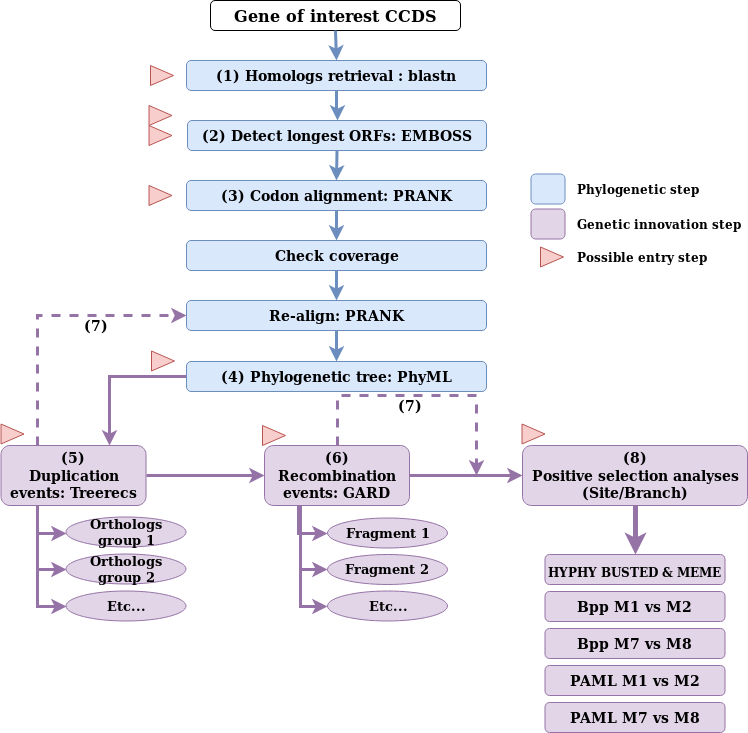

The diagram above was exported from draw.io. Its source (the exported page's mxGraphModel, read from the mxfile embedded in the PNG):
<mxGraphModel dx="868" dy="417" grid="1" gridSize="10" guides="1" tooltips="1" connect="1" arrows="1" fold="1" page="1" pageScale="1" pageWidth="827" pageHeight="1169" math="0" shadow="0">
  <root>
    <mxCell id="0" />
    <mxCell id="1" parent="0" />
    <mxCell id="El3nST1UQ6HG7n_KYnwM-1" value="&lt;div style=&quot;font-size: 16px&quot;&gt;&lt;b&gt;&lt;font style=&quot;font-size: 16px&quot;&gt;Gene of interest CCDS&lt;br&gt;&lt;/font&gt;&lt;/b&gt;&lt;/div&gt;" style="rounded=1;whiteSpace=wrap;html=1;" parent="1" vertex="1">
      <mxGeometry x="294" y="25" width="250" height="30" as="geometry" />
    </mxCell>
    <mxCell id="El3nST1UQ6HG7n_KYnwM-17" style="edgeStyle=orthogonalEdgeStyle;rounded=0;orthogonalLoop=1;jettySize=auto;html=1;fillColor=#dae8fc;strokeColor=#6c8ebf;strokeWidth=3;" parent="1" source="El3nST1UQ6HG7n_KYnwM-2" target="El3nST1UQ6HG7n_KYnwM-3" edge="1">
      <mxGeometry relative="1" as="geometry" />
    </mxCell>
    <mxCell id="El3nST1UQ6HG7n_KYnwM-2" value="&lt;font style=&quot;font-size: 14px&quot;&gt;&lt;b&gt;(1) Homologs retrieval : blastn&lt;br&gt;&lt;/b&gt;&lt;/font&gt;" style="rounded=1;whiteSpace=wrap;html=1;fillColor=#dae8fc;strokeColor=#6c8ebf;" parent="1" vertex="1">
      <mxGeometry x="270" y="85" width="300" height="30" as="geometry" />
    </mxCell>
    <mxCell id="El3nST1UQ6HG7n_KYnwM-3" value="&lt;div style=&quot;font-size: 14px&quot;&gt;&lt;font style=&quot;font-size: 14px&quot;&gt;&lt;b&gt;&lt;font style=&quot;font-size: 14px&quot;&gt;(2) Detect longest ORFs: EMBOSS&lt;br&gt;&lt;/font&gt;&lt;/b&gt;&lt;/font&gt;&lt;/div&gt;" style="rounded=1;whiteSpace=wrap;html=1;fillColor=#dae8fc;strokeColor=#6c8ebf;" parent="1" vertex="1">
      <mxGeometry x="271" y="145" width="299" height="30" as="geometry" />
    </mxCell>
    <mxCell id="zJh7WvwJt32J3r3grCF2-1" style="edgeStyle=orthogonalEdgeStyle;rounded=0;orthogonalLoop=1;jettySize=auto;html=1;exitX=0.5;exitY=1;exitDx=0;exitDy=0;entryX=0.5;entryY=0;entryDx=0;entryDy=0;fillColor=#dae8fc;strokeColor=#6c8ebf;strokeWidth=3;" parent="1" source="El3nST1UQ6HG7n_KYnwM-4" target="El3nST1UQ6HG7n_KYnwM-9" edge="1">
      <mxGeometry relative="1" as="geometry" />
    </mxCell>
    <mxCell id="El3nST1UQ6HG7n_KYnwM-4" value="&lt;div style=&quot;font-size: 14px&quot;&gt;&lt;font style=&quot;font-size: 14px&quot;&gt;&lt;b&gt;(3) Codon alignment: PRANK&lt;br&gt;&lt;/b&gt;&lt;/font&gt;&lt;/div&gt;" style="rounded=1;whiteSpace=wrap;html=1;fillColor=#dae8fc;strokeColor=#6c8ebf;" parent="1" vertex="1">
      <mxGeometry x="270" y="205" width="300" height="30" as="geometry" />
    </mxCell>
    <mxCell id="zJh7WvwJt32J3r3grCF2-30" style="edgeStyle=orthogonalEdgeStyle;rounded=0;orthogonalLoop=1;jettySize=auto;html=1;exitX=0;exitY=0.5;exitDx=0;exitDy=0;strokeWidth=3;fontSize=16;fillColor=#e1d5e7;strokeColor=#9673a6;entryX=0.75;entryY=0;entryDx=0;entryDy=0;" parent="1" source="El3nST1UQ6HG7n_KYnwM-5" target="El3nST1UQ6HG7n_KYnwM-7" edge="1">
      <mxGeometry relative="1" as="geometry" />
    </mxCell>
    <mxCell id="El3nST1UQ6HG7n_KYnwM-5" value="&lt;div style=&quot;font-size: 14px&quot;&gt;&lt;font style=&quot;font-size: 14px&quot;&gt;&lt;b&gt;(4) Phylogenetic tree: PhyML&lt;br&gt;&lt;/b&gt;&lt;/font&gt;&lt;/div&gt;" style="rounded=1;whiteSpace=wrap;html=1;fillColor=#dae8fc;strokeColor=#6c8ebf;" parent="1" vertex="1">
      <mxGeometry x="270" y="386" width="300" height="30" as="geometry" />
    </mxCell>
    <mxCell id="zJh7WvwJt32J3r3grCF2-32" style="edgeStyle=orthogonalEdgeStyle;rounded=0;orthogonalLoop=1;jettySize=auto;html=1;exitX=0.5;exitY=1;exitDx=0;exitDy=0;entryX=0.5;entryY=0;entryDx=0;entryDy=0;strokeWidth=5;fontSize=16;fillColor=#e1d5e7;strokeColor=#9673a6;" parent="1" source="El3nST1UQ6HG7n_KYnwM-6" target="El3nST1UQ6HG7n_KYnwM-62" edge="1">
      <mxGeometry relative="1" as="geometry" />
    </mxCell>
    <mxCell id="El3nST1UQ6HG7n_KYnwM-6" value="&lt;div style=&quot;font-size: 14px&quot;&gt;&lt;font style=&quot;font-size: 14px&quot;&gt;&lt;b&gt;(8)&lt;br&gt;&lt;/b&gt;&lt;/font&gt;&lt;/div&gt;&lt;div style=&quot;font-size: 14px&quot;&gt;&lt;font style=&quot;font-size: 14px&quot;&gt;&lt;b&gt;Positive selection analyses&lt;/b&gt;&lt;/font&gt;&lt;/div&gt;&lt;div style=&quot;font-size: 14px&quot;&gt;&lt;font style=&quot;font-size: 14px&quot;&gt;&lt;b&gt;&lt;font style=&quot;font-size: 14px&quot;&gt;(Site/Branch)&lt;/font&gt;&lt;/b&gt;&lt;br&gt;&lt;/font&gt;&lt;/div&gt;" style="rounded=1;whiteSpace=wrap;html=1;fillColor=#e1d5e7;strokeColor=#9673a6;" parent="1" vertex="1">
      <mxGeometry x="606" y="470" width="225" height="60" as="geometry" />
    </mxCell>
    <mxCell id="zJh7WvwJt32J3r3grCF2-6" style="edgeStyle=orthogonalEdgeStyle;rounded=0;orthogonalLoop=1;jettySize=auto;html=1;exitX=0.25;exitY=1;exitDx=0;exitDy=0;entryX=0;entryY=0.5;entryDx=0;entryDy=0;strokeWidth=3;fillColor=#e1d5e7;strokeColor=#9673a6;" parent="1" source="El3nST1UQ6HG7n_KYnwM-7" target="El3nST1UQ6HG7n_KYnwM-46" edge="1">
      <mxGeometry relative="1" as="geometry" />
    </mxCell>
    <mxCell id="zJh7WvwJt32J3r3grCF2-7" style="edgeStyle=orthogonalEdgeStyle;rounded=0;orthogonalLoop=1;jettySize=auto;html=1;entryX=0;entryY=0.5;entryDx=0;entryDy=0;strokeWidth=3;fillColor=#e1d5e7;strokeColor=#9673a6;exitX=0.25;exitY=1;exitDx=0;exitDy=0;" parent="1" source="El3nST1UQ6HG7n_KYnwM-7" target="El3nST1UQ6HG7n_KYnwM-49" edge="1">
      <mxGeometry relative="1" as="geometry">
        <mxPoint x="139.5" y="539" as="sourcePoint" />
      </mxGeometry>
    </mxCell>
    <mxCell id="zJh7WvwJt32J3r3grCF2-17" style="edgeStyle=orthogonalEdgeStyle;rounded=0;orthogonalLoop=1;jettySize=auto;html=1;exitX=1;exitY=0.5;exitDx=0;exitDy=0;entryX=0;entryY=0.5;entryDx=0;entryDy=0;strokeWidth=3;fontSize=16;fillColor=#e1d5e7;strokeColor=#9673a6;" parent="1" source="El3nST1UQ6HG7n_KYnwM-7" target="El3nST1UQ6HG7n_KYnwM-8" edge="1">
      <mxGeometry relative="1" as="geometry" />
    </mxCell>
    <mxCell id="zJh7WvwJt32J3r3grCF2-33" style="edgeStyle=orthogonalEdgeStyle;rounded=0;orthogonalLoop=1;jettySize=auto;html=1;exitX=0.25;exitY=0;exitDx=0;exitDy=0;entryX=0;entryY=0.5;entryDx=0;entryDy=0;strokeWidth=3;fontSize=16;fillColor=#e1d5e7;strokeColor=#9673a6;dashed=1;" parent="1" source="El3nST1UQ6HG7n_KYnwM-7" target="El3nST1UQ6HG7n_KYnwM-10" edge="1">
      <mxGeometry relative="1" as="geometry" />
    </mxCell>
    <mxCell id="El3nST1UQ6HG7n_KYnwM-7" value="&lt;div style=&quot;font-size: 14px&quot;&gt;&lt;font style=&quot;font-size: 14px&quot;&gt;&lt;b&gt;&lt;font style=&quot;font-size: 14px&quot;&gt;(5) &lt;br&gt;&lt;/font&gt;&lt;/b&gt;&lt;/font&gt;&lt;/div&gt;&lt;div style=&quot;font-size: 14px&quot;&gt;&lt;font style=&quot;font-size: 14px&quot;&gt;&lt;b&gt;&lt;font style=&quot;font-size: 14px&quot;&gt;Duplication events: Treerecs&lt;br&gt;&lt;/font&gt;&lt;/b&gt;&lt;/font&gt;&lt;/div&gt;" style="rounded=1;whiteSpace=wrap;html=1;fillColor=#e1d5e7;strokeColor=#9673a6;" parent="1" vertex="1">
      <mxGeometry x="84.5" y="470" width="145" height="60" as="geometry" />
    </mxCell>
    <mxCell id="zJh7WvwJt32J3r3grCF2-9" style="edgeStyle=orthogonalEdgeStyle;rounded=0;orthogonalLoop=1;jettySize=auto;html=1;exitX=0.25;exitY=1;exitDx=0;exitDy=0;entryX=0;entryY=0.5;entryDx=0;entryDy=0;strokeWidth=3;fillColor=#e1d5e7;strokeColor=#9673a6;" parent="1" source="El3nST1UQ6HG7n_KYnwM-8" target="El3nST1UQ6HG7n_KYnwM-50" edge="1">
      <mxGeometry relative="1" as="geometry">
        <Array as="points">
          <mxPoint x="382" y="558" />
        </Array>
      </mxGeometry>
    </mxCell>
    <mxCell id="zJh7WvwJt32J3r3grCF2-10" style="edgeStyle=orthogonalEdgeStyle;rounded=0;orthogonalLoop=1;jettySize=auto;html=1;exitX=0.25;exitY=1;exitDx=0;exitDy=0;entryX=0;entryY=0.5;entryDx=0;entryDy=0;strokeWidth=3;fillColor=#e1d5e7;strokeColor=#9673a6;" parent="1" source="El3nST1UQ6HG7n_KYnwM-8" target="El3nST1UQ6HG7n_KYnwM-51" edge="1">
      <mxGeometry relative="1" as="geometry" />
    </mxCell>
    <mxCell id="zJh7WvwJt32J3r3grCF2-11" style="edgeStyle=orthogonalEdgeStyle;rounded=0;orthogonalLoop=1;jettySize=auto;html=1;exitX=0.25;exitY=1;exitDx=0;exitDy=0;entryX=0;entryY=0.5;entryDx=0;entryDy=0;strokeWidth=3;fillColor=#e1d5e7;strokeColor=#9673a6;" parent="1" source="El3nST1UQ6HG7n_KYnwM-8" target="zJh7WvwJt32J3r3grCF2-8" edge="1">
      <mxGeometry relative="1" as="geometry" />
    </mxCell>
    <mxCell id="zJh7WvwJt32J3r3grCF2-18" style="edgeStyle=orthogonalEdgeStyle;rounded=0;orthogonalLoop=1;jettySize=auto;html=1;exitX=1;exitY=0.5;exitDx=0;exitDy=0;entryX=0;entryY=0.5;entryDx=0;entryDy=0;strokeWidth=3;fontSize=16;fillColor=#e1d5e7;strokeColor=#9673a6;" parent="1" source="El3nST1UQ6HG7n_KYnwM-8" target="El3nST1UQ6HG7n_KYnwM-6" edge="1">
      <mxGeometry relative="1" as="geometry" />
    </mxCell>
    <mxCell id="zJh7WvwJt32J3r3grCF2-46" style="edgeStyle=orthogonalEdgeStyle;rounded=0;orthogonalLoop=1;jettySize=auto;html=1;exitX=0.5;exitY=0;exitDx=0;exitDy=0;dashed=1;strokeWidth=3;fontSize=16;fillColor=#e1d5e7;strokeColor=#9673a6;" parent="1" source="El3nST1UQ6HG7n_KYnwM-8" edge="1">
      <mxGeometry relative="1" as="geometry">
        <mxPoint x="560" y="500" as="targetPoint" />
        <Array as="points">
          <mxPoint x="421" y="420" />
          <mxPoint x="560" y="420" />
          <mxPoint x="560" y="500" />
        </Array>
      </mxGeometry>
    </mxCell>
    <mxCell id="El3nST1UQ6HG7n_KYnwM-8" value="&lt;div style=&quot;font-size: 14px&quot;&gt;&lt;font style=&quot;font-size: 14px&quot;&gt;&lt;b&gt;&lt;font style=&quot;font-size: 14px&quot;&gt;(6) Recombination events: GARD&lt;br&gt;&lt;/font&gt;&lt;/b&gt;&lt;/font&gt;&lt;/div&gt;" style="rounded=1;whiteSpace=wrap;html=1;fillColor=#e1d5e7;strokeColor=#9673a6;" parent="1" vertex="1">
      <mxGeometry x="348" y="470" width="145" height="60" as="geometry" />
    </mxCell>
    <mxCell id="zJh7WvwJt32J3r3grCF2-4" style="edgeStyle=orthogonalEdgeStyle;rounded=0;orthogonalLoop=1;jettySize=auto;html=1;exitX=0.5;exitY=1;exitDx=0;exitDy=0;entryX=0.5;entryY=0;entryDx=0;entryDy=0;strokeWidth=3;fillColor=#dae8fc;strokeColor=#6c8ebf;" parent="1" source="El3nST1UQ6HG7n_KYnwM-9" target="El3nST1UQ6HG7n_KYnwM-10" edge="1">
      <mxGeometry relative="1" as="geometry" />
    </mxCell>
    <mxCell id="El3nST1UQ6HG7n_KYnwM-9" value="&lt;font style=&quot;font-size: 14px&quot;&gt;&lt;b&gt;&lt;font style=&quot;font-size: 14px&quot;&gt;Check coverage&lt;/font&gt;&lt;/b&gt;&lt;/font&gt;" style="rounded=1;whiteSpace=wrap;html=1;fillColor=#dae8fc;strokeColor=#6c8ebf;" parent="1" vertex="1">
      <mxGeometry x="270" y="265" width="300" height="30" as="geometry" />
    </mxCell>
    <mxCell id="El3nST1UQ6HG7n_KYnwM-10" value="&lt;div style=&quot;font-size: 14px&quot;&gt;&lt;font style=&quot;font-size: 14px&quot;&gt;&lt;b&gt;Re-align: PRANK&lt;br&gt;&lt;/b&gt;&lt;/font&gt;&lt;/div&gt;" style="rounded=1;whiteSpace=wrap;html=1;fillColor=#dae8fc;strokeColor=#6c8ebf;" parent="1" vertex="1">
      <mxGeometry x="270" y="325" width="300" height="30" as="geometry" />
    </mxCell>
    <mxCell id="El3nST1UQ6HG7n_KYnwM-14" value="" style="endArrow=classic;html=1;exitX=0.5;exitY=1;exitDx=0;exitDy=0;entryX=0.5;entryY=0;entryDx=0;entryDy=0;fillColor=#dae8fc;strokeColor=#6c8ebf;strokeWidth=3;" parent="1" source="El3nST1UQ6HG7n_KYnwM-1" target="El3nST1UQ6HG7n_KYnwM-2" edge="1">
      <mxGeometry width="50" height="50" relative="1" as="geometry">
        <mxPoint x="434" y="425" as="sourcePoint" />
        <mxPoint x="514" y="55" as="targetPoint" />
      </mxGeometry>
    </mxCell>
    <mxCell id="El3nST1UQ6HG7n_KYnwM-16" value="" style="endArrow=classic;html=1;exitX=0.5;exitY=1;exitDx=0;exitDy=0;entryX=0.5;entryY=0;entryDx=0;entryDy=0;fillColor=#dae8fc;strokeColor=#6c8ebf;strokeWidth=3;" parent="1" source="El3nST1UQ6HG7n_KYnwM-3" target="El3nST1UQ6HG7n_KYnwM-4" edge="1">
      <mxGeometry width="50" height="50" relative="1" as="geometry">
        <mxPoint x="353" y="245" as="sourcePoint" />
        <mxPoint x="353" y="265" as="targetPoint" />
      </mxGeometry>
    </mxCell>
    <mxCell id="El3nST1UQ6HG7n_KYnwM-24" value="" style="endArrow=classic;html=1;exitX=0.5;exitY=1;exitDx=0;exitDy=0;entryX=0.5;entryY=0;entryDx=0;entryDy=0;fillColor=#dae8fc;strokeColor=#6c8ebf;strokeWidth=3;" parent="1" source="El3nST1UQ6HG7n_KYnwM-10" target="El3nST1UQ6HG7n_KYnwM-5" edge="1">
      <mxGeometry width="50" height="50" relative="1" as="geometry">
        <mxPoint x="294" y="765" as="sourcePoint" />
        <mxPoint x="344" y="715" as="targetPoint" />
      </mxGeometry>
    </mxCell>
    <mxCell id="El3nST1UQ6HG7n_KYnwM-43" value="&lt;font style=&quot;font-size: 13px&quot;&gt;&lt;b&gt;Orthologs group 1&lt;/b&gt;&lt;/font&gt;" style="ellipse;whiteSpace=wrap;html=1;fillColor=#e1d5e7;strokeColor=#9673a6;" parent="1" vertex="1">
      <mxGeometry x="149.5" y="541.5" width="120" height="30" as="geometry" />
    </mxCell>
    <mxCell id="El3nST1UQ6HG7n_KYnwM-46" value="&lt;div style=&quot;font-size: 13px&quot;&gt;&lt;font style=&quot;font-size: 13px&quot;&gt;&lt;b&gt;Orthologs group 2&lt;/b&gt;&lt;/font&gt;&lt;/div&gt;" style="ellipse;whiteSpace=wrap;html=1;fillColor=#e1d5e7;strokeColor=#9673a6;" parent="1" vertex="1">
      <mxGeometry x="149.5" y="578.5" width="120" height="30" as="geometry" />
    </mxCell>
    <mxCell id="El3nST1UQ6HG7n_KYnwM-49" value="&lt;div style=&quot;font-size: 13px&quot;&gt;&lt;b&gt;&lt;font style=&quot;font-size: 13px&quot;&gt;Etc...&lt;/font&gt;&lt;/b&gt;&lt;/div&gt;" style="ellipse;whiteSpace=wrap;html=1;fillColor=#e1d5e7;strokeColor=#9673a6;" parent="1" vertex="1">
      <mxGeometry x="149.5" y="615.5" width="120" height="30" as="geometry" />
    </mxCell>
    <mxCell id="El3nST1UQ6HG7n_KYnwM-50" value="&lt;div style=&quot;font-size: 13px&quot;&gt;&lt;b&gt;&lt;font style=&quot;font-size: 13px&quot;&gt;Fragment 1&lt;/font&gt;&lt;/b&gt;&lt;/div&gt;" style="ellipse;whiteSpace=wrap;html=1;fillColor=#e1d5e7;strokeColor=#9673a6;" parent="1" vertex="1">
      <mxGeometry x="411" y="542.5" width="120" height="30" as="geometry" />
    </mxCell>
    <mxCell id="El3nST1UQ6HG7n_KYnwM-51" value="&lt;b&gt;&lt;font style=&quot;font-size: 13px&quot;&gt;Fragment 2&lt;br&gt;&lt;/font&gt;&lt;/b&gt;" style="ellipse;whiteSpace=wrap;html=1;fillColor=#e1d5e7;strokeColor=#9673a6;" parent="1" vertex="1">
      <mxGeometry x="411" y="579" width="120" height="30" as="geometry" />
    </mxCell>
    <mxCell id="El3nST1UQ6HG7n_KYnwM-62" value="&lt;font style=&quot;font-size: 12px&quot;&gt;HYPHY BUSTED &amp;amp; MEME&lt;br&gt;&lt;/font&gt;" style="rounded=1;whiteSpace=wrap;html=1;strokeWidth=1;fillColor=#e1d5e7;strokeColor=#9673a6;fontSize=16;fontStyle=1" parent="1" vertex="1">
      <mxGeometry x="628.5" y="579" width="180" height="30" as="geometry" />
    </mxCell>
    <mxCell id="El3nST1UQ6HG7n_KYnwM-63" value="&lt;div style=&quot;font-size: 14px&quot;&gt;&lt;font style=&quot;font-size: 14px&quot;&gt;&lt;b&gt;Bpp M1 vs M2&lt;br&gt;&lt;/b&gt;&lt;/font&gt;&lt;/div&gt;" style="rounded=1;whiteSpace=wrap;html=1;strokeWidth=1;fillColor=#e1d5e7;strokeColor=#9673a6;" parent="1" vertex="1">
      <mxGeometry x="628.5" y="616" width="180" height="30" as="geometry" />
    </mxCell>
    <mxCell id="El3nST1UQ6HG7n_KYnwM-64" value="&lt;div style=&quot;font-size: 14px&quot;&gt;&lt;font style=&quot;font-size: 14px&quot;&gt;&lt;b&gt;Bpp M7 vs M8&lt;br&gt;&lt;/b&gt;&lt;/font&gt;&lt;/div&gt;" style="rounded=1;whiteSpace=wrap;html=1;strokeWidth=1;fillColor=#e1d5e7;strokeColor=#9673a6;" parent="1" vertex="1">
      <mxGeometry x="628.5" y="653" width="180" height="30" as="geometry" />
    </mxCell>
    <mxCell id="El3nST1UQ6HG7n_KYnwM-65" value="&lt;div style=&quot;font-size: 14px&quot;&gt;&lt;font style=&quot;font-size: 14px&quot;&gt;&lt;b&gt;PAML M1 vs M2&lt;br&gt;&lt;/b&gt;&lt;/font&gt;&lt;/div&gt;" style="rounded=1;whiteSpace=wrap;html=1;strokeWidth=1;fillColor=#e1d5e7;strokeColor=#9673a6;" parent="1" vertex="1">
      <mxGeometry x="628.5" y="690" width="180" height="30" as="geometry" />
    </mxCell>
    <mxCell id="zJh7WvwJt32J3r3grCF2-8" value="&lt;div style=&quot;font-size: 13px&quot;&gt;&lt;b&gt;&lt;font style=&quot;font-size: 13px&quot;&gt;Etc...&lt;/font&gt;&lt;/b&gt;&lt;/div&gt;" style="ellipse;whiteSpace=wrap;html=1;fillColor=#e1d5e7;strokeColor=#9673a6;" parent="1" vertex="1">
      <mxGeometry x="411" y="615.5" width="120" height="30" as="geometry" />
    </mxCell>
    <mxCell id="zJh7WvwJt32J3r3grCF2-24" value="" style="triangle;whiteSpace=wrap;html=1;fillColor=#f8cecc;strokeColor=#b85450;rotation=0;direction=east;" parent="1" vertex="1">
      <mxGeometry x="235" y="375.5" width="23" height="20" as="geometry" />
    </mxCell>
    <mxCell id="zJh7WvwJt32J3r3grCF2-25" value="" style="triangle;whiteSpace=wrap;html=1;fillColor=#f8cecc;strokeColor=#b85450;rotation=0;direction=east;" parent="1" vertex="1">
      <mxGeometry x="232.5" y="210" width="23" height="20" as="geometry" />
    </mxCell>
    <mxCell id="zJh7WvwJt32J3r3grCF2-26" value="" style="triangle;whiteSpace=wrap;html=1;fillColor=#f8cecc;strokeColor=#b85450;rotation=0;direction=east;" parent="1" vertex="1">
      <mxGeometry x="232.5" y="150" width="23" height="20" as="geometry" />
    </mxCell>
    <mxCell id="zJh7WvwJt32J3r3grCF2-27" value="" style="triangle;whiteSpace=wrap;html=1;fillColor=#f8cecc;strokeColor=#b85450;rotation=0;direction=east;" parent="1" vertex="1">
      <mxGeometry x="232.5" y="130" width="23" height="20" as="geometry" />
    </mxCell>
    <mxCell id="zJh7WvwJt32J3r3grCF2-28" value="" style="triangle;whiteSpace=wrap;html=1;fillColor=#f8cecc;strokeColor=#b85450;rotation=0;direction=east;" parent="1" vertex="1">
      <mxGeometry x="234" y="90" width="23" height="20" as="geometry" />
    </mxCell>
    <mxCell id="zJh7WvwJt32J3r3grCF2-34" value="" style="triangle;whiteSpace=wrap;html=1;fillColor=#f8cecc;strokeColor=#b85450;rotation=0;direction=east;" parent="1" vertex="1">
      <mxGeometry x="84.5" y="448.5" width="23" height="20" as="geometry" />
    </mxCell>
    <mxCell id="zJh7WvwJt32J3r3grCF2-35" value="" style="triangle;whiteSpace=wrap;html=1;fillColor=#f8cecc;strokeColor=#b85450;rotation=0;direction=east;" parent="1" vertex="1">
      <mxGeometry x="346" y="450" width="23" height="20" as="geometry" />
    </mxCell>
    <mxCell id="zJh7WvwJt32J3r3grCF2-36" value="" style="triangle;whiteSpace=wrap;html=1;fillColor=#f8cecc;strokeColor=#b85450;rotation=0;direction=east;" parent="1" vertex="1">
      <mxGeometry x="605.5" y="448.5" width="23" height="20" as="geometry" />
    </mxCell>
    <mxCell id="zJh7WvwJt32J3r3grCF2-40" style="edgeStyle=orthogonalEdgeStyle;rounded=0;orthogonalLoop=1;jettySize=auto;html=1;exitX=0.25;exitY=1;exitDx=0;exitDy=0;entryX=0;entryY=0.5;entryDx=0;entryDy=0;strokeWidth=3;fillColor=#e1d5e7;strokeColor=#9673a6;" parent="1" edge="1">
      <mxGeometry relative="1" as="geometry">
        <mxPoint x="120.5" y="530" as="sourcePoint" />
        <mxPoint x="149.5" y="558" as="targetPoint" />
        <Array as="points">
          <mxPoint x="120.5" y="558" />
        </Array>
      </mxGeometry>
    </mxCell>
    <mxCell id="zJh7WvwJt32J3r3grCF2-47" value="&lt;div style=&quot;font-size: 14px&quot;&gt;&lt;font style=&quot;font-size: 14px&quot;&gt;&lt;b&gt;PAML M7 vs M8&lt;br&gt;&lt;/b&gt;&lt;/font&gt;&lt;/div&gt;" style="rounded=1;whiteSpace=wrap;html=1;strokeWidth=1;fillColor=#e1d5e7;strokeColor=#9673a6;" parent="1" vertex="1">
      <mxGeometry x="628.5" y="727" width="180" height="30" as="geometry" />
    </mxCell>
    <mxCell id="okf6Fk13_W7KuW3673ws-1" value="" style="triangle;whiteSpace=wrap;html=1;fillColor=#f8cecc;strokeColor=#b85450;rotation=0;direction=east;" parent="1" vertex="1">
      <mxGeometry x="624" y="271.5" width="23" height="20" as="geometry" />
    </mxCell>
    <mxCell id="okf6Fk13_W7KuW3673ws-2" value="&lt;b&gt;Possible entry step&lt;br&gt;&lt;/b&gt;" style="text;html=1;resizable=0;points=[];autosize=1;align=left;verticalAlign=top;spacingTop=-4;" parent="1" vertex="1">
      <mxGeometry x="658.5" y="271.5" width="130" height="20" as="geometry" />
    </mxCell>
    <mxCell id="okf6Fk13_W7KuW3673ws-3" value="" style="rounded=1;whiteSpace=wrap;html=1;fillColor=#dae8fc;strokeColor=#6c8ebf;" parent="1" vertex="1">
      <mxGeometry x="614.5" y="198.5" width="34" height="30" as="geometry" />
    </mxCell>
    <mxCell id="okf6Fk13_W7KuW3673ws-4" value="&lt;b&gt;Phylogenetic step&lt;br&gt;&lt;/b&gt;" style="text;html=1;resizable=0;points=[];autosize=1;align=left;verticalAlign=top;spacingTop=-4;" parent="1" vertex="1">
      <mxGeometry x="658.5" y="203.5" width="120" height="20" as="geometry" />
    </mxCell>
    <mxCell id="okf6Fk13_W7KuW3673ws-6" value="" style="rounded=1;whiteSpace=wrap;html=1;fillColor=#e1d5e7;strokeColor=#9673a6;" parent="1" vertex="1">
      <mxGeometry x="614.5" y="233.5" width="34" height="30" as="geometry" />
    </mxCell>
    <mxCell id="okf6Fk13_W7KuW3673ws-7" value="&lt;b&gt;Genetic innovation step&lt;br&gt;&lt;/b&gt;" style="text;html=1;resizable=0;points=[];autosize=1;align=left;verticalAlign=top;spacingTop=-4;" parent="1" vertex="1">
      <mxGeometry x="658.5" y="238.5" width="150" height="20" as="geometry" />
    </mxCell>
    <mxCell id="y0caERM4THho-OqCeFS3-3" value="&lt;b&gt;&lt;font style=&quot;font-size: 14px&quot;&gt;(7)&lt;/font&gt;&lt;/b&gt;" style="text;html=1;strokeColor=none;fillColor=none;align=center;verticalAlign=middle;whiteSpace=wrap;rounded=0;" vertex="1" parent="1">
      <mxGeometry x="158.5" y="340" width="40" height="20" as="geometry" />
    </mxCell>
    <mxCell id="y0caERM4THho-OqCeFS3-4" value="&lt;b&gt;&lt;font style=&quot;font-size: 14px&quot;&gt;(7)&lt;/font&gt;&lt;/b&gt;" style="text;html=1;strokeColor=none;fillColor=none;align=center;verticalAlign=middle;whiteSpace=wrap;rounded=0;" vertex="1" parent="1">
      <mxGeometry x="473" y="420" width="40" height="20" as="geometry" />
    </mxCell>
  </root>
</mxGraphModel>